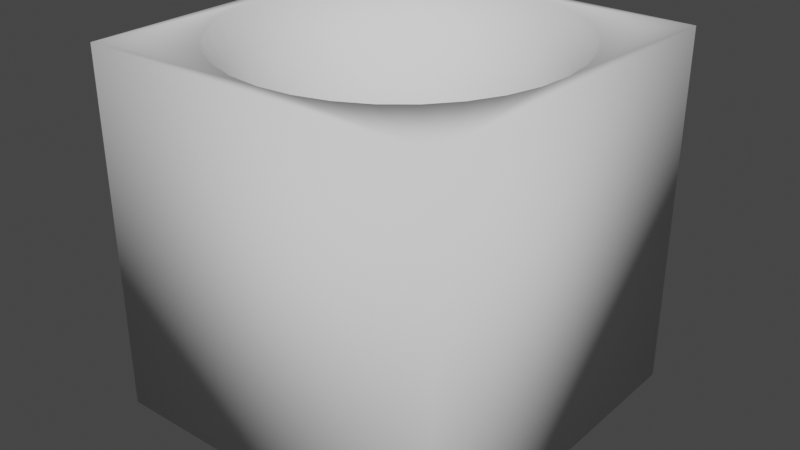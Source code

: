 # Source: CubeHole3.blend  (saved by Blender 2.80.75; exported with 4.5.12 LTS)
import bpy
from mathutils import Matrix  # noqa: F401  (used for matrix-valued properties, if any)

bpy.ops.wm.read_factory_settings(use_empty=True)
scene = bpy.context.scene
scene.name = 'Scene'

# ---- world
world_world = bpy.data.worlds.new('World'); scene.world = world_world
world_world.use_nodes = True; world_world.node_tree.nodes.clear()
_N = world_world.node_tree.nodes; _L = world_world.node_tree.links
n0 = _N.new('ShaderNodeOutputWorld'); n0.name = 'World Output'; n0.location = (300, 300)
n1 = _N.new('ShaderNodeBackground'); n1.name = 'Background'; n1.location = (10, 300)
n1.inputs[0].default_value = (0.05088, 0.05088, 0.05088, 1.0)
_L.new(n1.outputs[0], n0.inputs[0])
n0.is_active_output = True
world_world.color = (0.05088, 0.05088, 0.05088)
world_world.use_sun_shadow = False
world_world.sun_shadow_jitter_overblur = 0.0

# ---- meshes
me_cubehole = bpy.data.meshes.new('CubeHole')
me_cubehole.from_pydata([(0.0, 0.5556, 0.5589), (0.1622, 0.8155, 0.8348), (0.1379, 0.6935, 0.6833), (0.1084, 0.5449, 0.5589), (0.07466, 0.3753, 0.4665), (0.03806, 0.1913, 0.4096), (0.3182, 0.7682, 0.8348), (0.2706, 0.6533, 0.6833), (0.2126, 0.5133, 0.5589), (0.1464, 0.3536, 0.4665), (0.07466, 0.1802, 0.4096), (0.4619, 0.6913, 0.8348), (0.3928, 0.5879, 0.6833), (0.3087, 0.4619, 0.5589), (0.2126, 0.3182, 0.4665), (0.1084, 0.1622, 0.4096), (0.5879, 0.5879, 0.8348), (0.5, 0.5, 0.6833), (0.3928, 0.3928, 0.5589), (0.2706, 0.2706, 0.4665), (0.1379, 0.1379, 0.4096), (0.6913, 0.4619, 0.8348), (0.5879, 0.3928, 0.6833), (0.4619, 0.3087, 0.5589), (0.3182, 0.2126, 0.4665), (0.1622, 0.1084, 0.4096), (0.7682, 0.3182, 0.8348), (0.6533, 0.2706, 0.6833), (0.5133, 0.2126, 0.5589), (0.3536, 0.1464, 0.4665), (0.1802, 0.07466, 0.4096), (0.8155, 0.1622, 0.8348), (0.6935, 0.1379, 0.6833), (0.5449, 0.1084, 0.5589), (0.3753, 0.07466, 0.4665), (0.1913, 0.03806, 0.4096), (0.8315, -3.341e-07, 0.8348), (0.7071, -3.192e-07, 0.6833), (0.5556, -3.415e-07, 0.5589), (0.3827, -3.043e-07, 0.4665), (0.1951, -3.08e-07, 0.4096), (0.8155, -0.1622, 0.8348), (0.6935, -0.138, 0.6833), (0.5449, -0.1084, 0.5589), (0.3753, -0.07466, 0.4665), (0.1913, -0.03806, 0.4096), (0.7682, -0.3182, 0.8348), (0.6533, -0.2706, 0.6833), (0.5133, -0.2126, 0.5589), (0.3536, -0.1464, 0.4665), (0.1802, -0.07466, 0.4096), (0.6913, -0.4619, 0.8348), (0.5879, -0.3928, 0.6833), (0.4619, -0.3087, 0.5589), (0.3182, -0.2126, 0.4665), (0.1622, -0.1084, 0.4096), (0.5879, -0.5879, 0.8348), (0.5, -0.5, 0.6833), (0.3928, -0.3928, 0.5589), (0.2706, -0.2706, 0.4665), (0.1379, -0.138, 0.4096), (0.4619, -0.6913, 0.8348), (0.3928, -0.5879, 0.6833), (0.3087, -0.4619, 0.5589), (0.2126, -0.3182, 0.4665), (0.1084, -0.1622, 0.4096), (0.0, -3.258e-07, 0.3904), (0.3182, -0.7682, 0.8348), (0.2706, -0.6533, 0.6833), (0.2126, -0.5133, 0.5589), (0.1464, -0.3536, 0.4665), (0.07466, -0.1802, 0.4096), (0.1622, -0.8155, 0.8348), (0.1379, -0.6935, 0.6833), (0.1084, -0.5449, 0.5589), (0.07466, -0.3753, 0.4665), (0.03806, -0.1913, 0.4096), (-8.544e-08, -0.8315, 0.8348), (-2.584e-08, -0.7071, 0.6833), (-1.094e-08, -0.5556, 0.5589), (3.964e-09, -0.3827, 0.4665), (3.964e-09, -0.1951, 0.4096), (-0.1622, -0.8155, 0.8348), (-0.1379, -0.6935, 0.6833), (-0.1084, -0.5449, 0.5589), (-0.07466, -0.3753, 0.4665), (-0.03806, -0.1913, 0.4096), (-0.3182, -0.7682, 0.8348), (-0.2706, -0.6533, 0.6833), (-0.2126, -0.5133, 0.5589), (-0.1464, -0.3536, 0.4665), (-0.07466, -0.1802, 0.4096), (-0.4619, -0.6913, 0.8348), (-0.3928, -0.5879, 0.6833), (-0.3087, -0.4619, 0.5589), (-0.2126, -0.3182, 0.4665), (-0.1084, -0.1622, 0.4096), (-0.5879, -0.5879, 0.8348), (-0.5, -0.5, 0.6833), (-0.3928, -0.3928, 0.5589), (-0.2706, -0.2706, 0.4665), (-0.1379, -0.1379, 0.4096), (-0.6913, -0.4619, 0.8348), (-0.5879, -0.3928, 0.6833), (-0.4619, -0.3087, 0.5589), (-0.3182, -0.2126, 0.4665), (-0.1622, -0.1084, 0.4096), (-0.7682, -0.3182, 0.8348), (-0.6533, -0.2706, 0.6833), (-0.5133, -0.2126, 0.5589), (-0.3536, -0.1464, 0.4665), (-0.1802, -0.07466, 0.4096), (-0.8155, -0.1622, 0.8348), (-0.6935, -0.1379, 0.6833), (-0.5449, -0.1084, 0.5589), (-0.3753, -0.07466, 0.4665), (-0.1913, -0.03806, 0.4096), (-0.8315, -1.404e-07, 0.8348), (-0.7071, -1.851e-07, 0.6833), (-0.5556, -2.596e-07, 0.5589), (-0.3827, -2.521e-07, 0.4665), (-0.1951, -3.155e-07, 0.4096), (-0.8155, 0.1622, 0.8348), (-0.6935, 0.1379, 0.6833), (-0.5449, 0.1084, 0.5589), (-0.3753, 0.07466, 0.4665), (-0.1913, 0.03806, 0.4096), (-0.7682, 0.3182, 0.8348), (-0.6533, 0.2706, 0.6833), (-0.5133, 0.2126, 0.5589), (-0.3536, 0.1464, 0.4665), (-0.1802, 0.07466, 0.4096), (-0.6913, 0.4619, 0.8348), (-0.5879, 0.3928, 0.6833), (-0.4619, 0.3087, 0.5589), (-0.3182, 0.2126, 0.4665), (-0.1622, 0.1084, 0.4096), (-0.5879, 0.5879, 0.8348), (-0.5, 0.5, 0.6833), (-0.3928, 0.3928, 0.5589), (-0.2706, 0.2706, 0.4665), (-0.1379, 0.1379, 0.4096), (-0.4619, 0.6913, 0.8348), (-0.3928, 0.5879, 0.6833), (-0.3087, 0.4619, 0.5589), (-0.2126, 0.3182, 0.4665), (-0.1084, 0.1622, 0.4096), (-0.3182, 0.7682, 0.8348), (-0.2706, 0.6533, 0.6833), (-0.2126, 0.5133, 0.5589), (-0.1464, 0.3536, 0.4665), (-0.07466, 0.1802, 0.4096), (-0.1622, 0.8155, 0.8348), (-0.1379, 0.6935, 0.6833), (-0.1084, 0.5449, 0.5589), (-0.07466, 0.3753, 0.4665), (-0.03806, 0.1913, 0.4096), (2.722e-07, 0.8315, 0.8348), (1.53e-07, 0.7071, 0.6833), (7.847e-08, 0.3827, 0.4665), (1.514e-08, 0.1951, 0.4096), (1.0, 1.0, 1.0), (1.0, 1.0, -1.0), (1.0, -1.0, 1.0), (1.0, -1.0, -1.0), (-1.0, 1.0, 1.0), (-1.0, 1.0, -1.0), (-1.0, -1.0, 1.0), (-1.0, -1.0, -1.0), (0.9198, -2.344e-07, 1.0), (0.9021, -0.1794, 1.0), (0.8498, -0.352, 1.0), (0.7648, -0.511, 1.0), (0.6504, -0.6504, 1.0), (0.511, -0.7648, 1.0), (0.352, -0.8498, 1.0), (0.1794, -0.9021, 1.0), (5.694e-08, -0.9198, 1.0), (-0.1794, -0.9021, 1.0), (-0.352, -0.8498, 1.0), (-0.6504, -0.6504, 1.0), (-0.511, -0.7648, 1.0), (-0.9198, -3.112e-07, 1.0), (-0.9021, -0.1794, 1.0), (-0.8498, -0.352, 1.0), (-0.7648, -0.511, 1.0), (0.9021, 0.1794, 1.0), (-0.9021, 0.1794, 1.0), (0.8498, 0.352, 1.0), (-0.8498, 0.352, 1.0), (0.7648, 0.511, 1.0), (-0.7648, 0.511, 1.0), (0.6504, 0.6504, 1.0), (-0.6504, 0.6504, 1.0), (0.511, 0.7648, 1.0), (-0.511, 0.7648, 1.0), (-0.352, 0.8498, 1.0), (0.352, 0.8498, 1.0), (0.1794, 0.9021, 1.0), (7.286e-08, 0.9198, 1.0), (-0.1794, 0.9021, 1.0)], [], [(160, 5, 4, 159), (66, 5, 160), (157, 1, 198, 199), (158, 2, 1, 157), (0, 3, 2, 158), (159, 4, 3, 0), (3, 8, 7, 2), (4, 9, 8, 3), (5, 10, 9, 4), (66, 10, 5), (1, 6, 197, 198), (2, 7, 6, 1), (6, 11, 194, 197), (7, 12, 11, 6), (8, 13, 12, 7), (9, 14, 13, 8), (10, 15, 14, 9), (66, 15, 10), (14, 19, 18, 13), (15, 20, 19, 14), (66, 20, 15), (11, 16, 192, 194), (12, 17, 16, 11), (13, 18, 17, 12), (16, 21, 190, 192), (17, 22, 21, 16), (18, 23, 22, 17), (19, 24, 23, 18), (20, 25, 24, 19), (66, 25, 20), (25, 30, 29, 24), (66, 30, 25), (21, 26, 188, 190), (22, 27, 26, 21), (23, 28, 27, 22), (24, 29, 28, 23), (26, 31, 186, 188), (27, 32, 31, 26), (28, 33, 32, 27), (29, 34, 33, 28), (30, 35, 34, 29), (66, 35, 30), (35, 40, 39, 34), (66, 40, 35), (31, 36, 169, 186), (32, 37, 36, 31), (33, 38, 37, 32), (34, 39, 38, 33), (37, 42, 41, 36), (38, 43, 42, 37), (39, 44, 43, 38), (40, 45, 44, 39), (66, 45, 40), (36, 41, 170, 169), (66, 50, 45), (41, 46, 171, 170), (42, 47, 46, 41), (43, 48, 47, 42), (44, 49, 48, 43), (45, 50, 49, 44), (47, 52, 51, 46), (48, 53, 52, 47), (49, 54, 53, 48), (50, 55, 54, 49), (66, 55, 50), (46, 51, 172, 171), (66, 60, 55), (51, 56, 173, 172), (52, 57, 56, 51), (53, 58, 57, 52), (54, 59, 58, 53), (55, 60, 59, 54), (58, 63, 62, 57), (59, 64, 63, 58), (60, 65, 64, 59), (66, 65, 60), (56, 61, 174, 173), (57, 62, 61, 56), (61, 67, 175, 174), (62, 68, 67, 61), (63, 69, 68, 62), (64, 70, 69, 63), (65, 71, 70, 64), (66, 71, 65), (70, 75, 74, 69), (71, 76, 75, 70), (66, 76, 71), (67, 72, 176, 175), (68, 73, 72, 67), (69, 74, 73, 68), (72, 77, 177, 176), (73, 78, 77, 72), (74, 79, 78, 73), (75, 80, 79, 74), (76, 81, 80, 75), (66, 81, 76), (80, 85, 84, 79), (81, 86, 85, 80), (66, 86, 81), (77, 82, 178, 177), (78, 83, 82, 77), (79, 84, 83, 78), (82, 87, 179, 178), (83, 88, 87, 82), (84, 89, 88, 83), (85, 90, 89, 84), (86, 91, 90, 85), (66, 91, 86), (91, 96, 95, 90), (66, 96, 91), (87, 92, 181, 179), (88, 93, 92, 87), (89, 94, 93, 88), (90, 95, 94, 89), (92, 97, 180, 181), (93, 98, 97, 92), (94, 99, 98, 93), (95, 100, 99, 94), (96, 101, 100, 95), (66, 101, 96), (101, 106, 105, 100), (66, 106, 101), (97, 102, 185, 180), (98, 103, 102, 97), (99, 104, 103, 98), (100, 105, 104, 99), (103, 108, 107, 102), (104, 109, 108, 103), (105, 110, 109, 104), (106, 111, 110, 105), (66, 111, 106), (102, 107, 184, 185), (66, 116, 111), (107, 112, 183, 184), (108, 113, 112, 107), (109, 114, 113, 108), (110, 115, 114, 109), (111, 116, 115, 110), (114, 119, 118, 113), (115, 120, 119, 114), (116, 121, 120, 115), (66, 121, 116), (112, 117, 182, 183), (113, 118, 117, 112), (117, 122, 187, 182), (118, 123, 122, 117), (119, 124, 123, 118), (120, 125, 124, 119), (121, 126, 125, 120), (66, 126, 121), (124, 129, 128, 123), (125, 130, 129, 124), (126, 131, 130, 125), (66, 131, 126), (122, 127, 189, 187), (123, 128, 127, 122), (127, 132, 191, 189), (128, 133, 132, 127), (129, 134, 133, 128), (130, 135, 134, 129), (131, 136, 135, 130), (66, 136, 131), (135, 140, 139, 134), (136, 141, 140, 135), (66, 141, 136), (132, 137, 193, 191), (133, 138, 137, 132), (134, 139, 138, 133), (137, 142, 195, 193), (138, 143, 142, 137), (139, 144, 143, 138), (140, 145, 144, 139), (141, 146, 145, 140), (66, 146, 141), (145, 150, 149, 144), (146, 151, 150, 145), (66, 151, 146), (142, 147, 196, 195), (143, 148, 147, 142), (144, 149, 148, 143), (147, 152, 200, 196), (148, 153, 152, 147), (149, 154, 153, 148), (150, 155, 154, 149), (151, 156, 155, 150), (66, 156, 151), (156, 160, 159, 155), (66, 160, 156), (152, 157, 199, 200), (153, 158, 157, 152), (154, 0, 158, 153), (155, 159, 0, 154), (161, 165, 167, 182, 187, 189, 191, 193, 195, 196, 200, 199, 198, 197, 194, 192, 190, 188, 186, 169, 163), (164, 163, 167, 168), (168, 167, 165, 166), (166, 162, 164, 168), (162, 161, 163, 164), (166, 165, 161, 162), (163, 169, 170, 171, 172, 173, 174, 175, 176, 177, 178, 179, 181, 180, 185, 184, 183, 182, 167)])
me_cubehole.polygons.foreach_set('use_smooth', [True] * 199)
_uv = me_cubehole.uv_layers.new(name='UVMap')
_uv.uv.foreach_set('vector', [0.75, 0.0625, 0.7187, 0.0625, 0.7188, 0.125, 0.75, 0.125, 0.7344, 0.0, 0.7187, 0.0625, 0.75, 0.0625, 0.75, 0.3125, 0.7188, 0.3125, 0.7188, 0.3722, 0.75, 0.3722, 0.75, 0.25, 0.7188, 0.25, 0.7188, 0.3125, 0.75, 0.3125, 0.75, 0.1875, 0.7188, 0.1875, 0.7188, 0.25, 0.75, 0.25, 0.75, 0.125, 0.7188, 0.125, 0.7188, 0.1875, 0.75, 0.1875, 0.7188, 0.1875, 0.6875, 0.1875, 0.6875, 0.25, 0.7188, 0.25, 0.7188, 0.125, 0.6875, 0.125, 0.6875, 0.1875, 0.7188, 0.1875, 0.7187, 0.0625, 0.6875, 0.0625, 0.6875, 0.125, 0.7188, 0.125, 0.7031, 0.0, 0.6875, 0.0625, 0.7187, 0.0625, 0.7188, 0.3125, 0.6875, 0.3125, 0.6875, 0.3722, 0.7188, 0.3722, 0.7188, 0.25, 0.6875, 0.25, 0.6875, 0.3125, 0.7188, 0.3125, 0.6875, 0.3125, 0.6562, 0.3125, 0.6562, 0.3722, 0.6875, 0.3722, 0.6875, 0.25, 0.6562, 0.25, 0.6562, 0.3125, 0.6875, 0.3125, 0.6875, 0.1875, 0.6562, 0.1875, 0.6562, 0.25, 0.6875, 0.25, 0.6875, 0.125, 0.6562, 0.125, 0.6562, 0.1875, 0.6875, 0.1875, 0.6875, 0.0625, 0.6562, 0.0625, 0.6562, 0.125, 0.6875, 0.125, 0.6719, 0.0, 0.6562, 0.0625, 0.6875, 0.0625, 0.6562, 0.125, 0.625, 0.125, 0.625, 0.1875, 0.6562, 0.1875, 0.6562, 0.0625, 0.625, 0.0625, 0.625, 0.125, 0.6562, 0.125, 0.6406, 0.0, 0.625, 0.0625, 0.6562, 0.0625, 0.6562, 0.3125, 0.625, 0.3125, 0.625, 0.3722, 0.6562, 0.3722, 0.6562, 0.25, 0.625, 0.25, 0.625, 0.3125, 0.6562, 0.3125, 0.6562, 0.1875, 0.625, 0.1875, 0.625, 0.25, 0.6562, 0.25, 0.625, 0.3125, 0.5937, 0.3125, 0.5938, 0.3722, 0.625, 0.3722, 0.625, 0.25, 0.5937, 0.25, 0.5937, 0.3125, 0.625, 0.3125, 0.625, 0.1875, 0.5937, 0.1875, 0.5937, 0.25, 0.625, 0.25, 0.625, 0.125, 0.5937, 0.125, 0.5937, 0.1875, 0.625, 0.1875, 0.625, 0.0625, 0.5937, 0.0625, 0.5937, 0.125, 0.625, 0.125, 0.6094, 0.0, 0.5937, 0.0625, 0.625, 0.0625, 0.5937, 0.0625, 0.5625, 0.0625, 0.5625, 0.125, 0.5937, 0.125, 0.5781, 0.0, 0.5625, 0.0625, 0.5937, 0.0625, 0.5937, 0.3125, 0.5625, 0.3125, 0.5625, 0.3722, 0.5938, 0.3722, 0.5937, 0.25, 0.5625, 0.25, 0.5625, 0.3125, 0.5937, 0.3125, 0.5937, 0.1875, 0.5625, 0.1875, 0.5625, 0.25, 0.5937, 0.25, 0.5937, 0.125, 0.5625, 0.125, 0.5625, 0.1875, 0.5937, 0.1875, 0.5625, 0.3125, 0.5312, 0.3125, 0.5312, 0.3722, 0.5625, 0.3722, 0.5625, 0.25, 0.5312, 0.25, 0.5312, 0.3125, 0.5625, 0.3125, 0.5625, 0.1875, 0.5312, 0.1875, 0.5312, 0.25, 0.5625, 0.25, 0.5625, 0.125, 0.5312, 0.125, 0.5312, 0.1875, 0.5625, 0.1875, 0.5625, 0.0625, 0.5312, 0.0625, 0.5312, 0.125, 0.5625, 0.125, 0.5469, 0.0, 0.5312, 0.0625, 0.5625, 0.0625, 0.5312, 0.0625, 0.5, 0.0625, 0.5, 0.125, 0.5312, 0.125, 0.5156, 0.0, 0.5, 0.0625, 0.5312, 0.0625, 0.5312, 0.3125, 0.5, 0.3125, 0.5, 0.3722, 0.5312, 0.3722, 0.5312, 0.25, 0.5, 0.25, 0.5, 0.3125, 0.5312, 0.3125, 0.5312, 0.1875, 0.5, 0.1875, 0.5, 0.25, 0.5312, 0.25, 0.5312, 0.125, 0.5, 0.125, 0.5, 0.1875, 0.5312, 0.1875, 0.5, 0.25, 0.4687, 0.25, 0.4687, 0.3125, 0.5, 0.3125, 0.5, 0.1875, 0.4687, 0.1875, 0.4687, 0.25, 0.5, 0.25, 0.5, 0.125, 0.4687, 0.125, 0.4687, 0.1875, 0.5, 0.1875, 0.5, 0.0625, 0.4687, 0.0625, 0.4687, 0.125, 0.5, 0.125, 0.4844, 0.0, 0.4687, 0.0625, 0.5, 0.0625, 0.5, 0.3125, 0.4687, 0.3125, 0.4687, 0.3722, 0.5, 0.3722, 0.4531, 0.0, 0.4375, 0.0625, 0.4687, 0.0625, 0.4687, 0.3125, 0.4375, 0.3125, 0.4375, 0.3722, 0.4687, 0.3722, 0.4687, 0.25, 0.4375, 0.25, 0.4375, 0.3125, 0.4687, 0.3125, 0.4687, 0.1875, 0.4375, 0.1875, 0.4375, 0.25, 0.4687, 0.25, 0.4687, 0.125, 0.4375, 0.125, 0.4375, 0.1875, 0.4687, 0.1875, 0.4687, 0.0625, 0.4375, 0.0625, 0.4375, 0.125, 0.4687, 0.125, 0.4375, 0.25, 0.4062, 0.25, 0.4062, 0.3125, 0.4375, 0.3125, 0.4375, 0.1875, 0.4062, 0.1875, 0.4062, 0.25, 0.4375, 0.25, 0.4375, 0.125, 0.4062, 0.125, 0.4062, 0.1875, 0.4375, 0.1875, 0.4375, 0.0625, 0.4062, 0.0625, 0.4062, 0.125, 0.4375, 0.125, 0.4219, 0.0, 0.4062, 0.0625, 0.4375, 0.0625, 0.4375, 0.3125, 0.4062, 0.3125, 0.4062, 0.3722, 0.4375, 0.3722, 0.3906, 0.0, 0.375, 0.0625, 0.4062, 0.0625, 0.4062, 0.3125, 0.375, 0.3125, 0.375, 0.3722, 0.4062, 0.3722, 0.4062, 0.25, 0.375, 0.25, 0.375, 0.3125, 0.4062, 0.3125, 0.4062, 0.1875, 0.375, 0.1875, 0.375, 0.25, 0.4062, 0.25, 0.4062, 0.125, 0.375, 0.125, 0.375, 0.1875, 0.4062, 0.1875, 0.4062, 0.0625, 0.375, 0.0625, 0.375, 0.125, 0.4062, 0.125, 0.375, 0.1875, 0.3437, 0.1875, 0.3437, 0.25, 0.375, 0.25, 0.375, 0.125, 0.3437, 0.125, 0.3437, 0.1875, 0.375, 0.1875, 0.375, 0.0625, 0.3437, 0.0625, 0.3437, 0.125, 0.375, 0.125, 0.3594, 0.0, 0.3437, 0.0625, 0.375, 0.0625, 0.375, 0.3125, 0.3437, 0.3125, 0.3437, 0.3722, 0.375, 0.3722, 0.375, 0.25, 0.3437, 0.25, 0.3437, 0.3125, 0.375, 0.3125, 0.3437, 0.3125, 0.3125, 0.3125, 0.3125, 0.3722, 0.3437, 0.3722, 0.3437, 0.25, 0.3125, 0.25, 0.3125, 0.3125, 0.3437, 0.3125, 0.3437, 0.1875, 0.3125, 0.1875, 0.3125, 0.25, 0.3437, 0.25, 0.3437, 0.125, 0.3125, 0.125, 0.3125, 0.1875, 0.3437, 0.1875, 0.3437, 0.0625, 0.3125, 0.0625, 0.3125, 0.125, 0.3437, 0.125, 0.3281, 0.0, 0.3125, 0.0625, 0.3437, 0.0625, 0.3125, 0.125, 0.2812, 0.125, 0.2812, 0.1875, 0.3125, 0.1875, 0.3125, 0.0625, 0.2812, 0.0625, 0.2812, 0.125, 0.3125, 0.125, 0.2969, 0.0, 0.2812, 0.0625, 0.3125, 0.0625, 0.3125, 0.3125, 0.2812, 0.3125, 0.2812, 0.3722, 0.3125, 0.3722, 0.3125, 0.25, 0.2812, 0.25, 0.2812, 0.3125, 0.3125, 0.3125, 0.3125, 0.1875, 0.2812, 0.1875, 0.2812, 0.25, 0.3125, 0.25, 0.2812, 0.3125, 0.25, 0.3125, 0.25, 0.3722, 0.2812, 0.3722, 0.2812, 0.25, 0.25, 0.25, 0.25, 0.3125, 0.2812, 0.3125, 0.2812, 0.1875, 0.25, 0.1875, 0.25, 0.25, 0.2812, 0.25, 0.2812, 0.125, 0.25, 0.125, 0.25, 0.1875, 0.2812, 0.1875, 0.2812, 0.0625, 0.25, 0.0625, 0.25, 0.125, 0.2812, 0.125, 0.2656, 0.0, 0.25, 0.0625, 0.2812, 0.0625, 0.25, 0.125, 0.2188, 0.125, 0.2188, 0.1875, 0.25, 0.1875, 0.25, 0.0625, 0.2188, 0.0625, 0.2188, 0.125, 0.25, 0.125, 0.2344, 0.0, 0.2188, 0.0625, 0.25, 0.0625, 0.25, 0.3125, 0.2187, 0.3125, 0.2187, 0.3722, 0.25, 0.3722, 0.25, 0.25, 0.2187, 0.25, 0.2187, 0.3125, 0.25, 0.3125, 0.25, 0.1875, 0.2188, 0.1875, 0.2187, 0.25, 0.25, 0.25, 0.2187, 0.3125, 0.1875, 0.3125, 0.1875, 0.3722, 0.2187, 0.3722, 0.2187, 0.25, 0.1875, 0.25, 0.1875, 0.3125, 0.2187, 0.3125, 0.2188, 0.1875, 0.1875, 0.1875, 0.1875, 0.25, 0.2187, 0.25, 0.2188, 0.125, 0.1875, 0.125, 0.1875, 0.1875, 0.2188, 0.1875, 0.2188, 0.0625, 0.1875, 0.0625, 0.1875, 0.125, 0.2188, 0.125, 0.2031, 0.0, 0.1875, 0.0625, 0.2188, 0.0625, 0.1875, 0.0625, 0.1563, 0.0625, 0.1563, 0.125, 0.1875, 0.125, 0.1719, 0.0, 0.1563, 0.0625, 0.1875, 0.0625, 0.1875, 0.3125, 0.1562, 0.3125, 0.1563, 0.3722, 0.1875, 0.3722, 0.1875, 0.25, 0.1563, 0.25, 0.1562, 0.3125, 0.1875, 0.3125, 0.1875, 0.1875, 0.1563, 0.1875, 0.1563, 0.25, 0.1875, 0.25, 0.1875, 0.125, 0.1563, 0.125, 0.1563, 0.1875, 0.1875, 0.1875, 0.1562, 0.3125, 0.125, 0.3125, 0.125, 0.3722, 0.1563, 0.3722, 0.1563, 0.25, 0.125, 0.25, 0.125, 0.3125, 0.1562, 0.3125, 0.1563, 0.1875, 0.125, 0.1875, 0.125, 0.25, 0.1563, 0.25, 0.1563, 0.125, 0.125, 0.125, 0.125, 0.1875, 0.1563, 0.1875, 0.1563, 0.0625, 0.125, 0.0625, 0.125, 0.125, 0.1563, 0.125, 0.1406, 0.0, 0.125, 0.0625, 0.1563, 0.0625, 0.125, 0.0625, 0.09375, 0.0625, 0.09375, 0.125, 0.125, 0.125, 0.1094, 0.0, 0.09375, 0.0625, 0.125, 0.0625, 0.125, 0.3125, 0.09375, 0.3125, 0.09375, 0.3722, 0.125, 0.3722, 0.125, 0.25, 0.09375, 0.25, 0.09375, 0.3125, 0.125, 0.3125, 0.125, 0.1875, 0.09375, 0.1875, 0.09375, 0.25, 0.125, 0.25, 0.125, 0.125, 0.09375, 0.125, 0.09375, 0.1875, 0.125, 0.1875, 0.09375, 0.25, 0.0625, 0.25, 0.0625, 0.3125, 0.09375, 0.3125, 0.09375, 0.1875, 0.0625, 0.1875, 0.0625, 0.25, 0.09375, 0.25, 0.09375, 0.125, 0.0625, 0.125, 0.0625, 0.1875, 0.09375, 0.1875, 0.09375, 0.0625, 0.0625, 0.0625, 0.0625, 0.125, 0.09375, 0.125, 0.07813, 0.0, 0.0625, 0.0625, 0.09375, 0.0625, 0.09375, 0.3125, 0.0625, 0.3125, 0.0625, 0.3722, 0.09375, 0.3722, 0.04688, 0.0, 0.03125, 0.0625, 0.0625, 0.0625, 0.0625, 0.3125, 0.03125, 0.3125, 0.03125, 0.3722, 0.0625, 0.3722, 0.0625, 0.25, 0.03125, 0.25, 0.03125, 0.3125, 0.0625, 0.3125, 0.0625, 0.1875, 0.03125, 0.1875, 0.03125, 0.25, 0.0625, 0.25, 0.0625, 0.125, 0.03125, 0.125, 0.03125, 0.1875, 0.0625, 0.1875, 0.0625, 0.0625, 0.03125, 0.0625, 0.03125, 0.125, 0.0625, 0.125, 0.03125, 0.1875, 5.96e-08, 0.1875, 0.0, 0.25, 0.03125, 0.25, 0.03125, 0.125, 8.941e-08, 0.125, 5.96e-08, 0.1875, 0.03125, 0.1875, 0.03125, 0.0625, 2.384e-07, 0.0625, 8.941e-08, 0.125, 0.03125, 0.125, 0.01563, 0.0, 2.384e-07, 0.0625, 0.03125, 0.0625, 0.03125, 0.3125, 0.0, 0.3125, 5.695e-08, 0.3722, 0.03125, 0.3722, 0.03125, 0.25, 0.0, 0.25, 0.0, 0.3125, 0.03125, 0.3125, 1.0, 0.3125, 0.9688, 0.3125, 0.9687, 0.3722, 1.0, 0.3722, 1.0, 0.25, 0.9688, 0.25, 0.9688, 0.3125, 1.0, 0.3125, 1.0, 0.1875, 0.9688, 0.1875, 0.9688, 0.25, 1.0, 0.25, 1.0, 0.125, 0.9688, 0.125, 0.9688, 0.1875, 1.0, 0.1875, 1.0, 0.0625, 0.9688, 0.0625, 0.9688, 0.125, 1.0, 0.125, 0.9844, 0.0, 0.9688, 0.0625, 1.0, 0.0625, 0.9688, 0.1875, 0.9375, 0.1875, 0.9375, 0.25, 0.9688, 0.25, 0.9688, 0.125, 0.9375, 0.125, 0.9375, 0.1875, 0.9688, 0.1875, 0.9688, 0.0625, 0.9375, 0.0625, 0.9375, 0.125, 0.9688, 0.125, 0.9531, 0.0, 0.9375, 0.0625, 0.9688, 0.0625, 0.9688, 0.3125, 0.9375, 0.3125, 0.9375, 0.3722, 0.9687, 0.3722, 0.9688, 0.25, 0.9375, 0.25, 0.9375, 0.3125, 0.9688, 0.3125, 0.9375, 0.3125, 0.9062, 0.3125, 0.9062, 0.3722, 0.9375, 0.3722, 0.9375, 0.25, 0.9062, 0.25, 0.9062, 0.3125, 0.9375, 0.3125, 0.9375, 0.1875, 0.9062, 0.1875, 0.9062, 0.25, 0.9375, 0.25, 0.9375, 0.125, 0.9063, 0.125, 0.9062, 0.1875, 0.9375, 0.1875, 0.9375, 0.0625, 0.9063, 0.0625, 0.9063, 0.125, 0.9375, 0.125, 0.9219, 0.0, 0.9063, 0.0625, 0.9375, 0.0625, 0.9063, 0.125, 0.875, 0.125, 0.875, 0.1875, 0.9062, 0.1875, 0.9063, 0.0625, 0.875, 0.0625, 0.875, 0.125, 0.9063, 0.125, 0.8906, 0.0, 0.875, 0.0625, 0.9063, 0.0625, 0.9062, 0.3125, 0.875, 0.3125, 0.875, 0.3722, 0.9062, 0.3722, 0.9062, 0.25, 0.875, 0.25, 0.875, 0.3125, 0.9062, 0.3125, 0.9062, 0.1875, 0.875, 0.1875, 0.875, 0.25, 0.9062, 0.25, 0.875, 0.3125, 0.8438, 0.3125, 0.8437, 0.3722, 0.875, 0.3722, 0.875, 0.25, 0.8438, 0.25, 0.8438, 0.3125, 0.875, 0.3125, 0.875, 0.1875, 0.8438, 0.1875, 0.8438, 0.25, 0.875, 0.25, 0.875, 0.125, 0.8438, 0.125, 0.8438, 0.1875, 0.875, 0.1875, 0.875, 0.0625, 0.8438, 0.0625, 0.8438, 0.125, 0.875, 0.125, 0.8594, 0.0, 0.8438, 0.0625, 0.875, 0.0625, 0.8438, 0.125, 0.8125, 0.125, 0.8125, 0.1875, 0.8438, 0.1875, 0.8438, 0.0625, 0.8125, 0.0625, 0.8125, 0.125, 0.8438, 0.125, 0.8281, 0.0, 0.8125, 0.0625, 0.8438, 0.0625, 0.8438, 0.3125, 0.8125, 0.3125, 0.8125, 0.3722, 0.8437, 0.3722, 0.8438, 0.25, 0.8125, 0.25, 0.8125, 0.3125, 0.8438, 0.3125, 0.8438, 0.1875, 0.8125, 0.1875, 0.8125, 0.25, 0.8438, 0.25, 0.8125, 0.3125, 0.7812, 0.3125, 0.7812, 0.3722, 0.8125, 0.3722, 0.8125, 0.25, 0.7812, 0.25, 0.7812, 0.3125, 0.8125, 0.3125, 0.8125, 0.1875, 0.7812, 0.1875, 0.7812, 0.25, 0.8125, 0.25, 0.8125, 0.125, 0.7812, 0.125, 0.7812, 0.1875, 0.8125, 0.1875, 0.8125, 0.0625, 0.7812, 0.0625, 0.7812, 0.125, 0.8125, 0.125, 0.7969, 0.0, 0.7812, 0.0625, 0.8125, 0.0625, 0.7812, 0.0625, 0.75, 0.0625, 0.75, 0.125, 0.7812, 0.125, 0.7656, 0.0, 0.75, 0.0625, 0.7812, 0.0625, 0.7812, 0.3125, 0.75, 0.3125, 0.75, 0.3722, 0.7812, 0.3722, 0.7812, 0.25, 0.75, 0.25, 0.75, 0.3125, 0.7812, 0.3125, 0.7812, 0.1875, 0.75, 0.1875, 0.75, 0.25, 0.7812, 0.25, 0.7812, 0.125, 0.75, 0.125, 0.75, 0.1875, 0.7812, 0.1875, 0.375, 0.0, 0.625, 0.0, 0.625, 0.25, 0.615, 0.125, 0.6128, 0.1026, 0.6062, 0.081, 0.5956, 0.06113, 0.5813, 0.0437, 0.5639, 0.02941, 0.544, 0.01878, 0.5224, 0.01224, 0.5, 0.01003, 0.4776, 0.01224, 0.456, 0.01878, 0.4361, 0.02941, 0.4187, 0.0437, 0.4044, 0.06113, 0.3938, 0.081, 0.3872, 0.1026, 0.385, 0.125, 0.375, 0.25, 0.375, 0.25, 0.625, 0.25, 0.625, 0.5, 0.375, 0.5, 0.375, 0.5, 0.625, 0.5, 0.625, 0.75, 0.375, 0.75, 0.375, 0.75, 0.625, 0.75, 0.625, 1.0, 0.375, 1.0, 0.125, 0.5, 0.375, 0.5, 0.375, 0.75, 0.125, 0.75, 0.625, 0.5, 0.875, 0.5, 0.875, 0.75, 0.625, 0.75, 0.375, 0.25, 0.385, 0.125, 0.3872, 0.1474, 0.3938, 0.169, 0.4044, 0.1889, 0.4187, 0.2063, 0.4361, 0.2206, 0.456, 0.2312, 0.4776, 0.2378, 0.5, 0.24, 0.5224, 0.2378, 0.544, 0.2312, 0.5639, 0.2206, 0.5813, 0.2063, 0.5956, 0.1889, 0.6062, 0.169, 0.6128, 0.1474, 0.615, 0.125, 0.625, 0.25])
me_cubehole.materials.append(None)
me_cubehole.use_remesh_preserve_volume = False
me_cubehole.use_remesh_preserve_attributes = False
me_cubehole.use_mirror_vertex_groups = False
me_cubehole.update()

# ---- objects
ob_cubehole = bpy.data.objects.new('CubeHole', me_cubehole)

# ---- transforms, parenting, visibility, modifiers, constraints
ob_cubehole.location = (0.0, 0.0, 0.0)
ob_cubehole.lock_rotations_4d = False
ob_cubehole.empty_display_type = 'ARROWS'
ob_cubehole.lineart.crease_threshold = 0.0

# ---- collection membership
scene.collection.objects.link(ob_cubehole)

# ---- scene / render settings (as saved in the file)
scene.frame_start = 1; scene.frame_end = 250; scene.frame_set(1)
scene.render.engine = 'BLENDER_EEVEE_NEXT'
scene.cycles.use_denoising = False
scene.cycles.samples = 128
scene.cycles.sampling_pattern = 'TABULATED_SOBOL'
scene.cycles.use_adaptive_sampling = False
scene.cycles.use_light_tree = False
scene.view_settings.view_transform = 'Filmic'
bpy.context.view_layer.update()

# ---- added for rendering (the .blend has no active camera and no usable light): camera, sun
cam_auto = bpy.data.cameras.new('AutoCamera')
cam_auto.lens = 50.0
cam_auto.sensor_width = 36.0
cam_auto.clip_end = 1000.0
ob_auto_camera = bpy.data.objects.new('AutoCamera', cam_auto)
scene.collection.objects.link(ob_auto_camera)
ob_auto_camera.location = (3.20507, -3.84609, 2.56406)
ob_auto_camera.rotation_euler = (1.09748, -7.21219e-08, 0.694738)
scene.camera = ob_auto_camera
light_auto_sun = bpy.data.lights.new('AutoSun', 'SUN')
light_auto_sun.energy = 3.0
light_auto_sun.angle = 0.0523599
ob_auto_sun = bpy.data.objects.new('AutoSun', light_auto_sun)
scene.collection.objects.link(ob_auto_sun)
ob_auto_sun.rotation_euler = (0.872665, 0.174533, 0.523599)
bpy.context.view_layer.update()

